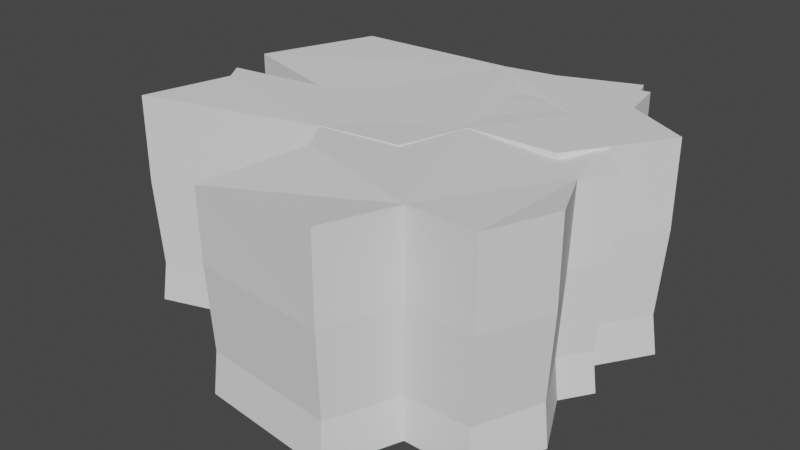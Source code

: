 # Source: large_cliffs.blend  (saved by Blender 3.3.6; exported with 4.5.12 LTS)
import bpy
from mathutils import Matrix  # noqa: F401  (used for matrix-valued properties, if any)

bpy.ops.wm.read_factory_settings(use_empty=True)
scene = bpy.context.scene
scene.name = 'Scene'

# ---- collections
col_collection = bpy.data.collections.new('Collection'); scene.collection.children.link(col_collection)

# ---- world
world_world = bpy.data.worlds.new('World'); scene.world = world_world
world_world.use_nodes = True; world_world.node_tree.nodes.clear()
_N = world_world.node_tree.nodes; _L = world_world.node_tree.links
n0 = _N.new('ShaderNodeOutputWorld'); n0.name = 'World Output'; n0.location = (300, 300)
n1 = _N.new('ShaderNodeBackground'); n1.name = 'Background'; n1.location = (10, 300)
n1.inputs[0].default_value = (0.05088, 0.05088, 0.05088, 1.0)
_L.new(n1.outputs[0], n0.inputs[0])
n0.is_active_output = True
world_world.color = (0.05088, 0.05088, 0.05088)
world_world.use_sun_shadow = False
world_world.sun_shadow_jitter_overblur = 0.0

# ---- meshes
me_cube_001 = bpy.data.meshes.new('Cube.001')
me_cube_001.from_pydata([(136.8, 24.37, -7.119), (108.8, 57.53, -7.119), (93.04, 142.9, -7.119), (-8.353, 124.1, -7.119), (-124.4, 117.3, -7.119), (122.7, 2.894, -7.119), (-156.2, 36.87, -7.119), (-66.25, 14.04, -7.119), (-21.4, -55.82, -7.119), (-42.88, -126.0, -7.119), (56.34, -136.6, -7.119), (75.92, -87.08, -7.119), (123.8, -87.63, -7.119), (143.6, -40.06, -7.119), (137.4, 26.6, 140.8), (108.8, 57.53, 145.4), (93.04, 142.9, 145.4), (-8.353, 124.1, 145.4), (-124.4, 117.3, 145.4), (123.3, 5.126, 140.8), (-156.2, 36.87, 145.4), (-65.07, 12.2, 143.2), (-20.22, -57.67, 143.2), (-45.11, -125.2, 133.8), (56.34, -136.6, 145.4), (75.92, -87.08, 145.4), (123.8, -87.63, 145.4), (143.6, -40.06, 145.4), (136.8, 24.37, 84.01), (108.8, 57.53, 84.01), (-21.4, -55.82, 84.01), (-42.88, -126.0, 84.01), (-66.25, 14.04, 84.01), (-8.353, 124.1, 84.01), (-124.4, 117.3, 84.01), (93.04, 142.9, 84.01), (123.8, -87.63, 84.01), (143.6, -40.06, 84.01), (-156.2, 36.87, 84.01), (75.92, -87.08, 84.01), (122.7, 2.894, 84.01), (56.34, -136.6, 84.01), (105.9, 56.16, 22.93), (-41.95, -122.7, 22.93), (-121.4, 114.5, 22.93), (139.8, -38.97, 22.93), (54.76, -133.0, 22.93), (133.2, 23.83, 22.93), (-21.02, -54.34, 22.93), (-64.74, 13.77, 22.93), (-8.302, 121.1, 22.93), (90.54, 139.4, 22.93), (120.5, -85.34, 22.93), (-152.5, 36.02, 22.93), (73.84, -84.81, 22.93), (119.4, 2.901, 22.93)], [], [(29, 15, 14, 28), (31, 23, 22, 30), (30, 22, 21, 32), (34, 18, 17, 33), (33, 17, 16, 35), (37, 27, 26, 36), (32, 21, 20, 38), (36, 26, 25, 39), (28, 14, 19, 40), (41, 24, 23, 31), (39, 25, 24, 41), (38, 20, 18, 34), (40, 19, 27, 37), (35, 16, 15, 29), (51, 35, 29, 42), (55, 40, 37, 45), (53, 38, 34, 44), (54, 39, 41, 46), (46, 41, 31, 43), (47, 28, 40, 55), (52, 36, 39, 54), (49, 32, 38, 53), (45, 37, 36, 52), (50, 33, 35, 51), (44, 34, 33, 50), (48, 30, 32, 49), (43, 31, 30, 48), (42, 29, 28, 47), (1, 42, 47, 0), (9, 43, 48, 8), (8, 48, 49, 7), (4, 44, 50, 3), (3, 50, 51, 2), (13, 45, 52, 12), (7, 49, 53, 6), (12, 52, 54, 11), (0, 47, 55, 5), (10, 46, 43, 9), (11, 54, 46, 10), (6, 53, 44, 4), (5, 55, 45, 13), (2, 51, 42, 1), (18, 20, 21, 22, 23, 24, 25, 26, 27, 19, 14, 15, 16, 17)])
_uv = me_cube_001.uv_layers.new(name='UVMap')
_uv.uv.foreach_set('vector', [0.0, 0.0, 0.0, 0.0, 0.0, 0.0, 0.0, 0.0, 0.0, 0.0, 0.0, 0.0, 0.0, 0.0, 0.0, 0.0, 0.0, 0.0, 0.0, 0.0, 0.0, 0.0, 0.0, 0.0, 0.0, 0.0, 0.0, 0.0, 0.0, 0.0, 0.0, 0.0, 0.0, 0.0, 0.0, 0.0, 0.0, 0.0, 0.0, 0.0, 0.0, 0.0, 0.0, 0.0, 0.0, 0.0, 0.0, 0.0, 0.0, 0.0, 0.0, 0.0, 0.0, 0.0, 0.0, 0.0, 0.0, 0.0, 0.0, 0.0, 0.0, 0.0, 0.0, 0.0, 0.0, 0.0, 0.0, 0.0, 0.0, 0.0, 0.0, 0.0, 0.0, 0.0, 0.0, 0.0, 0.0, 0.0, 0.0, 0.0, 0.0, 0.0, 0.0, 0.0, 0.0, 0.0, 0.0, 0.0, 0.0, 0.0, 0.0, 0.0, 0.0, 0.0, 0.0, 0.0, 0.0, 0.0, 0.0, 0.0, 0.0, 0.0, 0.0, 0.0, 0.0, 0.0, 0.0, 0.0, 0.0, 0.0, 0.0, 0.0, 0.0, 0.0, 0.0, 0.0, 0.0, 0.0, 0.0, 0.0, 0.0, 0.0, 0.0, 0.0, 0.0, 0.0, 0.0, 0.0, 0.0, 0.0, 0.0, 0.0, 0.0, 0.0, 0.0, 0.0, 0.0, 0.0, 0.0, 0.0, 0.0, 0.0, 0.0, 0.0, 0.0, 0.0, 0.0, 0.0, 0.0, 0.0, 0.0, 0.0, 0.0, 0.0, 0.0, 0.0, 0.0, 0.0, 0.0, 0.0, 0.0, 0.0, 0.0, 0.0, 0.0, 0.0, 0.0, 0.0, 0.0, 0.0, 0.0, 0.0, 0.0, 0.0, 0.0, 0.0, 0.0, 0.0, 0.0, 0.0, 0.0, 0.0, 0.0, 0.0, 0.0, 0.0, 0.0, 0.0, 0.0, 0.0, 0.0, 0.0, 0.0, 0.0, 0.0, 0.0, 0.0, 0.0, 0.0, 0.0, 0.0, 0.0, 0.0, 0.0, 0.0, 0.0, 0.0, 0.0, 0.0, 0.0, 0.0, 0.0, 0.0, 0.0, 0.0, 0.0, 0.0, 0.0, 0.0, 0.0, 0.0, 0.0, 0.0, 0.0, 0.0, 0.0, 0.0, 0.0, 0.0, 0.0, 0.0, 0.0, 0.0, 0.0, 0.0, 0.0, 0.0, 0.0, 0.0, 0.0, 0.0, 0.0, 0.0, 0.0, 0.0, 0.0, 0.0, 0.0, 0.0, 0.0, 0.0, 0.0, 0.0, 0.0, 0.0, 0.0, 0.0, 0.0, 0.0, 0.0, 0.0, 0.0, 0.0, 0.0, 0.0, 0.0, 0.0, 0.0, 0.0, 0.0, 0.0, 0.0, 0.0, 0.0, 0.0, 0.0, 0.0, 0.0, 0.0, 0.0, 0.0, 0.0, 0.0, 0.0, 0.0, 0.0, 0.0, 0.0, 0.0, 0.0, 0.0, 0.0, 0.0, 0.0, 0.0, 0.0, 0.0, 0.0, 0.0, 0.0, 0.0, 0.0, 0.0, 0.0, 0.0, 0.0, 0.0, 0.0, 0.0, 0.0, 0.0, 0.0, 0.0, 0.0, 0.0, 0.0, 0.0, 0.0, 0.0, 0.0, 0.0, 0.0, 0.0, 0.0, 0.0, 0.0, 0.0, 0.0, 0.0, 0.0, 0.0, 0.0, 0.0, 0.0, 0.0, 0.0, 0.0, 0.0, 0.0, 0.0, 0.0, 0.0, 0.0, 0.0, 0.0, 0.0, 0.0, 0.0, 0.0, 0.0, 0.0, 0.0, 0.0, 0.0, 0.0, 0.0, 0.0, 0.0, 0.0, 0.0, 0.0, 0.0, 0.0, 0.0])
me_cube_001.update()
me_cube_003 = bpy.data.meshes.new('Cube.003')
me_cube_003.from_pydata([(-32.92, -32.92, -7.119), (27.58, 130.3, -7.119), (100.8, 19.76, -7.119), (83.29, 151.7, -7.119), (24.34, -29.11, -7.119), (95.65, 112.4, -7.119), (38.64, 17.1, -7.119), (144.3, 86.5, -7.119), (4.519, 87.24, -7.119), (-59.45, 64.18, -7.119), (-72.9, 19.15, -7.119), (-148.7, 3.78, -7.119), (-139.6, -10.5, -7.119), (-155.8, -72.55, -7.119), (-32.92, -32.92, 143.5), (27.58, 130.3, 145.5), (100.8, 19.76, 145.5), (83.29, 151.7, 145.5), (24.34, -29.11, 145.5), (95.65, 112.4, 145.5), (38.64, 17.1, 145.5), (144.3, 86.5, 145.5), (4.519, 87.24, 143.5), (-59.45, 64.18, 143.5), (-72.9, 19.15, 143.5), (-148.7, 3.78, 145.5), (-139.6, -10.5, 145.5), (-155.8, -72.55, 145.5), (37.68, 16.67, 22.45), (23.74, -28.39, 22.45), (140.7, 84.35, 22.45), (98.3, 19.27, 22.45), (26.9, 127.1, 22.45), (81.22, 148.0, 22.45), (-136.2, -10.24, 22.45), (-145.0, 3.686, 22.45), (93.28, 109.6, 22.45), (-71.1, 18.68, 22.45), (-32.1, -32.1, 22.45), (-57.98, 62.59, 22.45), (4.407, 85.08, 22.45), (-152.0, -70.75, 22.45), (38.64, 17.1, 84.24), (144.3, 86.5, 84.24), (27.58, 130.3, 84.24), (-139.6, -10.5, 84.24), (-59.45, 64.18, 84.24), (-155.8, -72.55, 84.24), (24.34, -29.11, 84.24), (100.8, 19.76, 84.24), (83.29, 151.7, 84.24), (-148.7, 3.78, 84.24), (95.65, 112.4, 84.24), (-72.9, 19.15, 84.24), (-32.92, -32.92, 84.24), (4.519, 87.24, 84.24)], [], [(52, 50, 17, 19), (50, 44, 15, 17), (49, 43, 21, 16), (53, 51, 25, 24), (48, 42, 20, 18), (51, 45, 26, 25), (54, 48, 18, 14), (55, 46, 23, 22), (46, 53, 24, 23), (42, 49, 16, 20), (45, 47, 27, 26), (44, 55, 22, 15), (54, 14, 27, 47), (43, 52, 19, 21), (7, 5, 36, 30), (0, 38, 41, 13), (1, 8, 40, 32), (12, 13, 41, 34), (6, 2, 31, 28), (9, 10, 37, 39), (8, 9, 39, 40), (0, 4, 29, 38), (11, 12, 34, 35), (4, 6, 28, 29), (10, 11, 35, 37), (2, 7, 30, 31), (3, 1, 32, 33), (5, 3, 33, 36), (30, 36, 52, 43), (38, 54, 47, 41), (32, 40, 55, 44), (34, 41, 47, 45), (28, 31, 49, 42), (39, 37, 53, 46), (40, 39, 46, 55), (38, 29, 48, 54), (35, 34, 45, 51), (29, 28, 42, 48), (37, 35, 51, 53), (31, 30, 43, 49), (33, 32, 44, 50), (36, 33, 50, 52), (16, 21, 19, 17, 15, 22, 23, 24, 25, 26, 27, 14, 18, 20)])
_uv = me_cube_003.uv_layers.new(name='UVMap')
_uv.uv.foreach_set('vector', [0.0, 0.0, 0.0, 0.0, 0.0, 0.0, 0.0, 0.0, 0.0, 0.0, 0.0, 0.0, 0.0, 0.0, 0.0, 0.0, 0.0, 0.0, 0.0, 0.0, 0.0, 0.0, 0.0, 0.0, 0.0, 0.0, 0.0, 0.0, 0.0, 0.0, 0.0, 0.0, 0.0, 0.0, 0.0, 0.0, 0.0, 0.0, 0.0, 0.0, 0.0, 0.0, 0.0, 0.0, 0.0, 0.0, 0.0, 0.0, 0.0, 0.0, 0.0, 0.0, 0.0, 0.0, 0.0, 0.0, 0.0, 0.0, 0.0, 0.0, 0.0, 0.0, 0.0, 0.0, 0.0, 0.0, 0.0, 0.0, 0.0, 0.0, 0.0, 0.0, 0.0, 0.0, 0.0, 0.0, 0.0, 0.0, 0.0, 0.0, 0.0, 0.0, 0.0, 0.0, 0.0, 0.0, 0.0, 0.0, 0.0, 0.0, 0.0, 0.0, 0.0, 0.0, 0.0, 0.0, 0.0, 0.0, 0.0, 0.0, 0.0, 0.0, 0.0, 0.0, 0.0, 0.0, 0.0, 0.0, 0.0, 0.0, 0.0, 0.0, 0.0, 0.0, 0.0, 0.0, 0.0, 0.0, 0.0, 0.0, 0.0, 0.0, 0.0, 0.0, 0.0, 0.0, 0.0, 0.0, 0.0, 0.0, 0.0, 0.0, 0.0, 0.0, 0.0, 0.0, 0.0, 0.0, 0.0, 0.0, 0.0, 0.0, 0.0, 0.0, 0.0, 0.0, 0.0, 0.0, 0.0, 0.0, 0.0, 0.0, 0.0, 0.0, 0.0, 0.0, 0.0, 0.0, 0.0, 0.0, 0.0, 0.0, 0.0, 0.0, 0.0, 0.0, 0.0, 0.0, 0.0, 0.0, 0.0, 0.0, 0.0, 0.0, 0.0, 0.0, 0.0, 0.0, 0.0, 0.0, 0.0, 0.0, 0.0, 0.0, 0.0, 0.0, 0.0, 0.0, 0.0, 0.0, 0.0, 0.0, 0.0, 0.0, 0.0, 0.0, 0.0, 0.0, 0.0, 0.0, 0.0, 0.0, 0.0, 0.0, 0.0, 0.0, 0.0, 0.0, 0.0, 0.0, 0.0, 0.0, 0.0, 0.0, 0.0, 0.0, 0.0, 0.0, 0.0, 0.0, 0.0, 0.0, 0.0, 0.0, 0.0, 0.0, 0.0, 0.0, 0.0, 0.0, 0.0, 0.0, 0.0, 0.0, 0.0, 0.0, 0.0, 0.0, 0.0, 0.0, 0.0, 0.0, 0.0, 0.0, 0.0, 0.0, 0.0, 0.0, 0.0, 0.0, 0.0, 0.0, 0.0, 0.0, 0.0, 0.0, 0.0, 0.0, 0.0, 0.0, 0.0, 0.0, 0.0, 0.0, 0.0, 0.0, 0.0, 0.0, 0.0, 0.0, 0.0, 0.0, 0.0, 0.0, 0.0, 0.0, 0.0, 0.0, 0.0, 0.0, 0.0, 0.0, 0.0, 0.0, 0.0, 0.0, 0.0, 0.0, 0.0, 0.0, 0.0, 0.0, 0.0, 0.0, 0.0, 0.0, 0.0, 0.0, 0.0, 0.0, 0.0, 0.0, 0.0, 0.0, 0.0, 0.0, 0.0, 0.0, 0.0, 0.0, 0.0, 0.0, 0.0, 0.0, 0.0, 0.0, 0.0, 0.0, 0.0, 0.0, 0.0, 0.0, 0.0, 0.0, 0.0, 0.0, 0.0, 0.0, 0.0, 0.0, 0.0, 0.0, 0.0, 0.0, 0.0, 0.0, 0.0, 0.0, 0.0, 0.0, 0.0, 0.0, 0.0, 0.0, 0.0, 0.0, 0.0, 0.0, 0.0, 0.0, 0.0, 0.0, 0.0, 0.0, 0.0, 0.0, 0.0, 0.0, 0.0, 0.0, 0.0, 0.0, 0.0, 0.0])
me_cube_003.update()

# ---- objects
ob_cliffs_01_col = bpy.data.objects.new('Cliffs_01-col', me_cube_001)
ob_cliffslong_01_col = bpy.data.objects.new('CliffsLong_01-col', me_cube_003)

# ---- transforms, parenting, visibility, modifiers, constraints
ob_cliffs_01_col.location = (0.0, 0.0, 0.0)
ob_cliffslong_01_col.location = (0.0, 0.0, 0.0)

# ---- collection membership
col_collection.objects.link(ob_cliffs_01_col)
col_collection.objects.link(ob_cliffslong_01_col)

# ---- scene / render settings (as saved in the file)
scene.frame_start = 1; scene.frame_end = 250; scene.frame_set(1)
scene.render.engine = 'BLENDER_EEVEE_NEXT'
scene.cycles.sampling_pattern = 'TABULATED_SOBOL'
scene.cycles.use_light_tree = False
scene.view_settings.view_transform = 'Filmic'
bpy.context.view_layer.update()

# ---- added for rendering (the .blend has no active camera and no usable light): camera, sun
cam_auto = bpy.data.cameras.new('AutoCamera')
cam_auto.lens = 50.0
cam_auto.sensor_width = 36.0
cam_auto.clip_end = 7201.27
ob_auto_camera = bpy.data.objects.new('AutoCamera', cam_auto)
scene.collection.objects.link(ob_auto_camera)
ob_auto_camera.location = (404.348, -484.817, 397.436)
ob_auto_camera.rotation_euler = (1.09748, -7.21219e-08, 0.694738)
scene.camera = ob_auto_camera
light_auto_sun = bpy.data.lights.new('AutoSun', 'SUN')
light_auto_sun.energy = 3.0
light_auto_sun.angle = 0.0523599
ob_auto_sun = bpy.data.objects.new('AutoSun', light_auto_sun)
scene.collection.objects.link(ob_auto_sun)
ob_auto_sun.rotation_euler = (0.872665, 0.174533, 0.523599)
bpy.context.view_layer.update()
